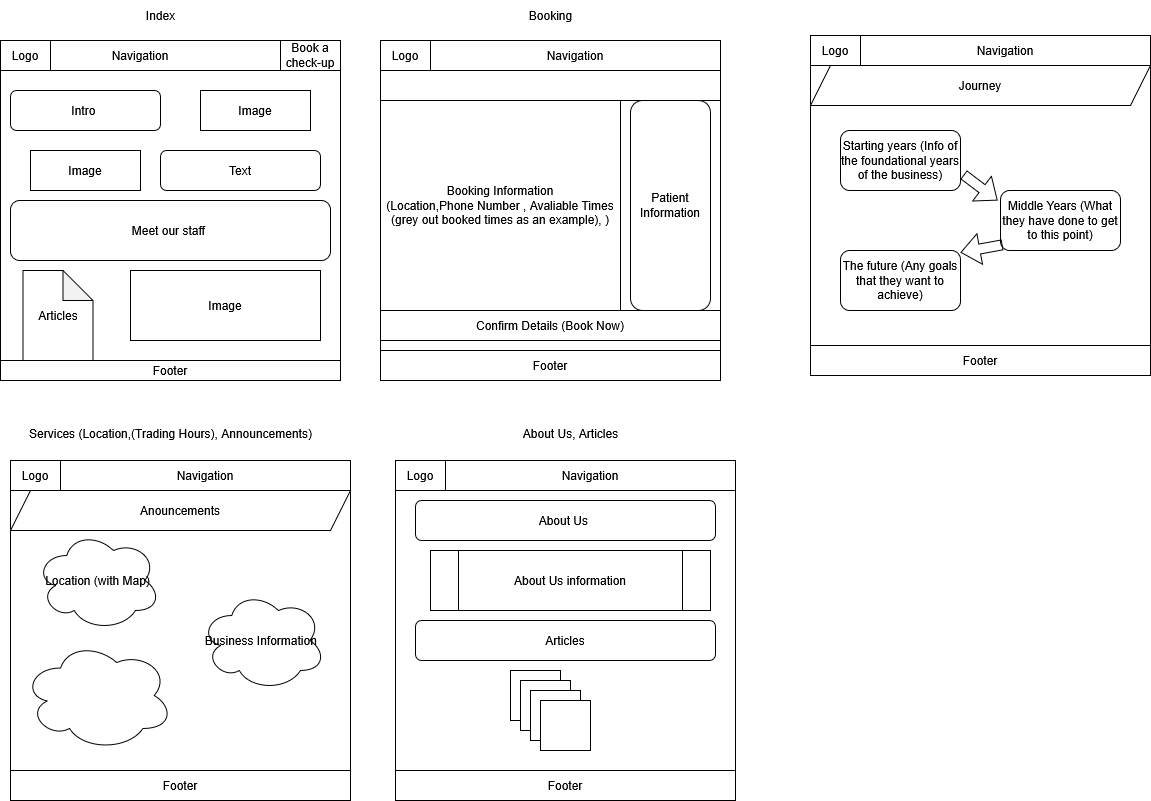

The diagram above was exported from draw.io. Its source (the exported page's mxGraphModel, read from the mxfile embedded in the PNG):
<mxGraphModel dx="1257" dy="670" grid="1" gridSize="10" guides="1" tooltips="1" connect="1" arrows="1" fold="1" page="1" pageScale="1" pageWidth="850" pageHeight="1100" math="0" shadow="0">
  <root>
    <mxCell id="0" />
    <mxCell id="1" parent="0" />
    <mxCell id="ZYJTuijiHuka3Afi-PKO-1" value="Index" style="text;html=1;align=center;verticalAlign=middle;resizable=0;points=[];autosize=1;strokeColor=none;fillColor=none;" parent="1" vertex="1">
      <mxGeometry x="165" y="50" width="50" height="30" as="geometry" />
    </mxCell>
    <mxCell id="ZYJTuijiHuka3Afi-PKO-3" value="" style="whiteSpace=wrap;html=1;aspect=fixed;movable=0;resizable=0;rotatable=0;deletable=0;editable=0;locked=1;connectable=0;" parent="1" vertex="1">
      <mxGeometry x="30" y="90" width="340" height="340" as="geometry" />
    </mxCell>
    <mxCell id="ZYJTuijiHuka3Afi-PKO-4" value="Navigation" style="rounded=0;whiteSpace=wrap;html=1;" parent="1" vertex="1">
      <mxGeometry x="30" y="90" width="280" height="30" as="geometry" />
    </mxCell>
    <mxCell id="ZYJTuijiHuka3Afi-PKO-7" value="Book a check-up" style="rounded=0;whiteSpace=wrap;html=1;" parent="1" vertex="1">
      <mxGeometry x="310" y="90" width="60" height="30" as="geometry" />
    </mxCell>
    <mxCell id="ZYJTuijiHuka3Afi-PKO-8" value="Logo" style="rounded=0;whiteSpace=wrap;html=1;" parent="1" vertex="1">
      <mxGeometry x="30" y="90" width="50" height="30" as="geometry" />
    </mxCell>
    <mxCell id="ZYJTuijiHuka3Afi-PKO-11" value="Intro&amp;nbsp;" style="rounded=1;whiteSpace=wrap;html=1;" parent="1" vertex="1">
      <mxGeometry x="40" y="140" width="150" height="40" as="geometry" />
    </mxCell>
    <mxCell id="ZYJTuijiHuka3Afi-PKO-12" value="Text" style="rounded=1;whiteSpace=wrap;html=1;" parent="1" vertex="1">
      <mxGeometry x="190" y="200" width="160" height="40" as="geometry" />
    </mxCell>
    <mxCell id="ZYJTuijiHuka3Afi-PKO-13" value="Meet our staff&amp;nbsp;" style="rounded=1;whiteSpace=wrap;html=1;" parent="1" vertex="1">
      <mxGeometry x="40" y="250" width="320" height="60" as="geometry" />
    </mxCell>
    <mxCell id="ZYJTuijiHuka3Afi-PKO-16" value="Image" style="rounded=0;whiteSpace=wrap;html=1;" parent="1" vertex="1">
      <mxGeometry x="230" y="140" width="110" height="40" as="geometry" />
    </mxCell>
    <mxCell id="ZYJTuijiHuka3Afi-PKO-18" value="Image" style="rounded=0;whiteSpace=wrap;html=1;" parent="1" vertex="1">
      <mxGeometry x="60" y="200" width="110" height="40" as="geometry" />
    </mxCell>
    <mxCell id="ZYJTuijiHuka3Afi-PKO-20" value="" style="whiteSpace=wrap;html=1;aspect=fixed;movable=0;resizable=0;rotatable=0;deletable=0;editable=0;locked=1;connectable=0;" parent="1" vertex="1">
      <mxGeometry x="410" y="90" width="340" height="340" as="geometry" />
    </mxCell>
    <mxCell id="ZYJTuijiHuka3Afi-PKO-21" value="Articles" style="shape=note;whiteSpace=wrap;html=1;backgroundOutline=1;darkOpacity=0.05;" parent="1" vertex="1">
      <mxGeometry x="52.5" y="320" width="70" height="90" as="geometry" />
    </mxCell>
    <mxCell id="ZYJTuijiHuka3Afi-PKO-22" value="Booking" style="text;html=1;align=center;verticalAlign=middle;resizable=0;points=[];autosize=1;strokeColor=none;fillColor=none;" parent="1" vertex="1">
      <mxGeometry x="545" y="50" width="70" height="30" as="geometry" />
    </mxCell>
    <mxCell id="ZYJTuijiHuka3Afi-PKO-23" value="Image" style="rounded=0;whiteSpace=wrap;html=1;" parent="1" vertex="1">
      <mxGeometry x="160" y="320" width="190" height="70" as="geometry" />
    </mxCell>
    <mxCell id="ZYJTuijiHuka3Afi-PKO-24" value="" style="whiteSpace=wrap;html=1;aspect=fixed;movable=0;resizable=0;rotatable=0;deletable=0;editable=0;locked=1;connectable=0;" parent="1" vertex="1">
      <mxGeometry x="40" y="510" width="340" height="340" as="geometry" />
    </mxCell>
    <mxCell id="ZYJTuijiHuka3Afi-PKO-25" value="Services (Location,(Trading Hours), Announcements)" style="text;html=1;align=center;verticalAlign=middle;resizable=0;points=[];autosize=1;strokeColor=none;fillColor=none;" parent="1" vertex="1">
      <mxGeometry x="45" y="468" width="310" height="30" as="geometry" />
    </mxCell>
    <mxCell id="ZYJTuijiHuka3Afi-PKO-26" value="About Us, Articles" style="text;html=1;align=center;verticalAlign=middle;resizable=0;points=[];autosize=1;strokeColor=none;fillColor=none;" parent="1" vertex="1">
      <mxGeometry x="540" y="468" width="120" height="30" as="geometry" />
    </mxCell>
    <mxCell id="ZYJTuijiHuka3Afi-PKO-27" value="" style="whiteSpace=wrap;html=1;aspect=fixed;movable=0;resizable=0;rotatable=0;deletable=0;editable=0;locked=1;connectable=0;" parent="1" vertex="1">
      <mxGeometry x="425" y="510" width="340" height="340" as="geometry" />
    </mxCell>
    <mxCell id="1idXJlxN9HO6l2xkZJxp-1" value="Logo" style="rounded=0;whiteSpace=wrap;html=1;" parent="1" vertex="1">
      <mxGeometry x="410" y="90" width="50" height="30" as="geometry" />
    </mxCell>
    <mxCell id="1idXJlxN9HO6l2xkZJxp-2" value="Logo" style="rounded=0;whiteSpace=wrap;html=1;" parent="1" vertex="1">
      <mxGeometry x="40" y="510" width="50" height="30" as="geometry" />
    </mxCell>
    <mxCell id="1idXJlxN9HO6l2xkZJxp-3" value="Logo" style="rounded=0;whiteSpace=wrap;html=1;" parent="1" vertex="1">
      <mxGeometry x="425" y="510" width="50" height="30" as="geometry" />
    </mxCell>
    <mxCell id="1idXJlxN9HO6l2xkZJxp-4" value="Navigation" style="rounded=0;whiteSpace=wrap;html=1;" parent="1" vertex="1">
      <mxGeometry x="460" y="90" width="290" height="30" as="geometry" />
    </mxCell>
    <mxCell id="1idXJlxN9HO6l2xkZJxp-5" value="Navigation" style="rounded=0;whiteSpace=wrap;html=1;" parent="1" vertex="1">
      <mxGeometry x="90" y="510" width="290" height="30" as="geometry" />
    </mxCell>
    <mxCell id="1idXJlxN9HO6l2xkZJxp-6" value="Navigation" style="rounded=0;whiteSpace=wrap;html=1;" parent="1" vertex="1">
      <mxGeometry x="475" y="510" width="290" height="30" as="geometry" />
    </mxCell>
    <mxCell id="1idXJlxN9HO6l2xkZJxp-7" value="" style="rounded=0;whiteSpace=wrap;html=1;" parent="1" vertex="1">
      <mxGeometry x="410" y="150" width="340" height="210" as="geometry" />
    </mxCell>
    <mxCell id="1idXJlxN9HO6l2xkZJxp-8" value="Booking Information&lt;div&gt;(Location,Phone Number , Avaliable Times (grey out booked times as an example), )&lt;/div&gt;" style="rounded=0;whiteSpace=wrap;html=1;" parent="1" vertex="1">
      <mxGeometry x="410" y="150" width="240" height="210" as="geometry" />
    </mxCell>
    <mxCell id="1idXJlxN9HO6l2xkZJxp-9" value="Patient Information" style="rounded=1;whiteSpace=wrap;html=1;" parent="1" vertex="1">
      <mxGeometry x="660" y="150" width="80" height="210" as="geometry" />
    </mxCell>
    <mxCell id="1idXJlxN9HO6l2xkZJxp-10" value="Confirm Details (Book Now)" style="rounded=0;whiteSpace=wrap;html=1;" parent="1" vertex="1">
      <mxGeometry x="410" y="360" width="340" height="30" as="geometry" />
    </mxCell>
    <mxCell id="1idXJlxN9HO6l2xkZJxp-11" style="edgeStyle=none;curved=1;rounded=0;orthogonalLoop=1;jettySize=auto;html=1;exitX=0.5;exitY=1;exitDx=0;exitDy=0;fontSize=12;startSize=8;endSize=8;" parent="1" source="1idXJlxN9HO6l2xkZJxp-3" target="1idXJlxN9HO6l2xkZJxp-3" edge="1">
      <mxGeometry relative="1" as="geometry" />
    </mxCell>
    <mxCell id="1idXJlxN9HO6l2xkZJxp-12" value="" style="ellipse;shape=cloud;whiteSpace=wrap;html=1;" parent="1" vertex="1">
      <mxGeometry x="52.5" y="690" width="150" height="110" as="geometry" />
    </mxCell>
    <mxCell id="1idXJlxN9HO6l2xkZJxp-13" value="Business Information&amp;nbsp;" style="ellipse;shape=cloud;whiteSpace=wrap;html=1;" parent="1" vertex="1">
      <mxGeometry x="230" y="640" width="125" height="100" as="geometry" />
    </mxCell>
    <mxCell id="1idXJlxN9HO6l2xkZJxp-15" value="Location (with Map)" style="ellipse;shape=cloud;whiteSpace=wrap;html=1;" parent="1" vertex="1">
      <mxGeometry x="65" y="580" width="125" height="100" as="geometry" />
    </mxCell>
    <mxCell id="1idXJlxN9HO6l2xkZJxp-16" value="Anouncements" style="shape=parallelogram;perimeter=parallelogramPerimeter;whiteSpace=wrap;html=1;fixedSize=1;" parent="1" vertex="1">
      <mxGeometry x="40" y="540" width="340" height="40" as="geometry" />
    </mxCell>
    <mxCell id="1idXJlxN9HO6l2xkZJxp-17" value="Footer" style="rounded=0;whiteSpace=wrap;html=1;" parent="1" vertex="1">
      <mxGeometry x="40" y="820" width="340" height="30" as="geometry" />
    </mxCell>
    <mxCell id="1idXJlxN9HO6l2xkZJxp-18" value="Footer" style="rounded=0;whiteSpace=wrap;html=1;" parent="1" vertex="1">
      <mxGeometry x="425" y="820" width="340" height="30" as="geometry" />
    </mxCell>
    <mxCell id="1idXJlxN9HO6l2xkZJxp-19" value="Footer" style="rounded=0;whiteSpace=wrap;html=1;" parent="1" vertex="1">
      <mxGeometry x="410" y="400" width="340" height="30" as="geometry" />
    </mxCell>
    <mxCell id="1idXJlxN9HO6l2xkZJxp-20" value="Footer" style="rounded=0;whiteSpace=wrap;html=1;" parent="1" vertex="1">
      <mxGeometry x="30" y="410" width="340" height="20" as="geometry" />
    </mxCell>
    <mxCell id="1idXJlxN9HO6l2xkZJxp-21" value="About Us&amp;nbsp;" style="rounded=1;whiteSpace=wrap;html=1;" parent="1" vertex="1">
      <mxGeometry x="445" y="550" width="300" height="40" as="geometry" />
    </mxCell>
    <mxCell id="1idXJlxN9HO6l2xkZJxp-34" value="Articles" style="rounded=1;whiteSpace=wrap;html=1;" parent="1" vertex="1">
      <mxGeometry x="445" y="670" width="300" height="40" as="geometry" />
    </mxCell>
    <mxCell id="1idXJlxN9HO6l2xkZJxp-47" value="" style="whiteSpace=wrap;html=1;aspect=fixed;" parent="1" vertex="1">
      <mxGeometry x="540" y="720" width="50" height="50" as="geometry" />
    </mxCell>
    <mxCell id="1idXJlxN9HO6l2xkZJxp-51" value="" style="whiteSpace=wrap;html=1;aspect=fixed;" parent="1" vertex="1">
      <mxGeometry x="550" y="730" width="50" height="50" as="geometry" />
    </mxCell>
    <mxCell id="1idXJlxN9HO6l2xkZJxp-52" value="" style="whiteSpace=wrap;html=1;aspect=fixed;" parent="1" vertex="1">
      <mxGeometry x="560" y="740" width="50" height="50" as="geometry" />
    </mxCell>
    <mxCell id="1idXJlxN9HO6l2xkZJxp-53" value="" style="whiteSpace=wrap;html=1;aspect=fixed;" parent="1" vertex="1">
      <mxGeometry x="570" y="750" width="50" height="50" as="geometry" />
    </mxCell>
    <mxCell id="1idXJlxN9HO6l2xkZJxp-54" value="About Us information" style="shape=process;whiteSpace=wrap;html=1;backgroundOutline=1;" parent="1" vertex="1">
      <mxGeometry x="460" y="600" width="280" height="60" as="geometry" />
    </mxCell>
    <mxCell id="_D1S8xvueOGl8NbSd4ed-1" value="" style="whiteSpace=wrap;html=1;aspect=fixed;movable=1;resizable=1;rotatable=1;deletable=1;editable=1;locked=0;connectable=1;" vertex="1" parent="1">
      <mxGeometry x="840" y="85" width="340" height="340" as="geometry" />
    </mxCell>
    <mxCell id="_D1S8xvueOGl8NbSd4ed-2" value="Logo" style="rounded=0;whiteSpace=wrap;html=1;" vertex="1" parent="1">
      <mxGeometry x="840" y="85" width="50" height="30" as="geometry" />
    </mxCell>
    <mxCell id="_D1S8xvueOGl8NbSd4ed-3" value="Navigation" style="rounded=0;whiteSpace=wrap;html=1;" vertex="1" parent="1">
      <mxGeometry x="890" y="85" width="290" height="30" as="geometry" />
    </mxCell>
    <mxCell id="_D1S8xvueOGl8NbSd4ed-7" value="Journey" style="shape=parallelogram;perimeter=parallelogramPerimeter;whiteSpace=wrap;html=1;fixedSize=1;" vertex="1" parent="1">
      <mxGeometry x="840" y="115" width="340" height="40" as="geometry" />
    </mxCell>
    <mxCell id="_D1S8xvueOGl8NbSd4ed-8" value="Footer" style="rounded=0;whiteSpace=wrap;html=1;" vertex="1" parent="1">
      <mxGeometry x="840" y="395" width="340" height="30" as="geometry" />
    </mxCell>
    <mxCell id="_D1S8xvueOGl8NbSd4ed-9" value="Starting years (Info of the foundational years of the business) " style="rounded=1;whiteSpace=wrap;html=1;" vertex="1" parent="1">
      <mxGeometry x="870" y="180" width="120" height="60" as="geometry" />
    </mxCell>
    <mxCell id="_D1S8xvueOGl8NbSd4ed-10" value="The future (Any goals that they want to achieve)" style="rounded=1;whiteSpace=wrap;html=1;" vertex="1" parent="1">
      <mxGeometry x="870" y="300" width="120" height="60" as="geometry" />
    </mxCell>
    <mxCell id="_D1S8xvueOGl8NbSd4ed-11" value="Middle Years (What they have done to get to this point)" style="rounded=1;whiteSpace=wrap;html=1;" vertex="1" parent="1">
      <mxGeometry x="1030" y="240" width="120" height="60" as="geometry" />
    </mxCell>
    <mxCell id="_D1S8xvueOGl8NbSd4ed-12" value="" style="shape=flexArrow;endArrow=classic;html=1;rounded=0;entryX=0.033;entryY=0.096;entryDx=0;entryDy=0;entryPerimeter=0;" edge="1" parent="1">
      <mxGeometry width="50" height="50" relative="1" as="geometry">
        <mxPoint x="993.02" y="224.24" as="sourcePoint" />
        <mxPoint x="1026.98" y="250" as="targetPoint" />
        <Array as="points" />
      </mxGeometry>
    </mxCell>
    <mxCell id="_D1S8xvueOGl8NbSd4ed-14" value="" style="shape=flexArrow;endArrow=classic;html=1;rounded=0;entryX=0.033;entryY=0.096;entryDx=0;entryDy=0;entryPerimeter=0;exitX=0.017;exitY=0.904;exitDx=0;exitDy=0;exitPerimeter=0;" edge="1" parent="1" source="_D1S8xvueOGl8NbSd4ed-11">
      <mxGeometry width="50" height="50" relative="1" as="geometry">
        <mxPoint x="1004.09" y="299.998258874342" as="sourcePoint" />
        <mxPoint x="990" y="301.9" as="targetPoint" />
        <Array as="points" />
      </mxGeometry>
    </mxCell>
  </root>
</mxGraphModel>